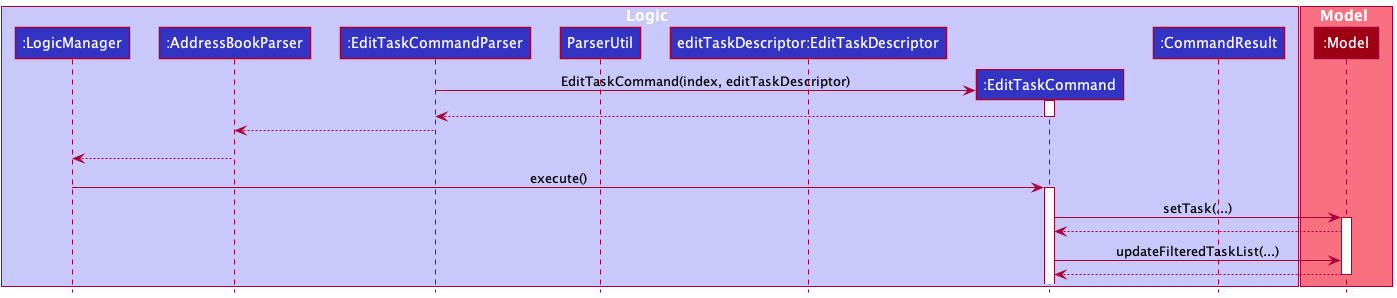

The diagram above was rendered by PlantUML. Its source (embedded in the PNG):
@startuml
!include style.puml

box Logic LOGIC_COLOR_T1
participant ":LogicManager" as LogicManager LOGIC_COLOR
participant ":AddressBookParser" as AddressBookParser LOGIC_COLOR
participant ":EditTaskCommandParser" as EditTaskCommandParser LOGIC_COLOR
participant "ParserUtil" as ParserUtil LOGIC_COLOR
participant "editTaskDescriptor:EditTaskDescriptor" as EditTaskDescriptor LOGIC_COLOR
participant ":EditTaskCommand" as EditTaskCommand LOGIC_COLOR
participant ":CommandResult" as CommandResult LOGIC_COLOR
end box

box Model MODEL_COLOR_T1
participant ":Model" as Model MODEL_COLOR
end box

' -> LogicManager : parseCommand("updatet ...")
'activate LogicManager
'
'LogicManager -> AddressBookParser : parseCommand("updatet ...")
'activate AddressBookParser
'
'create EditTaskCommandParser
'AddressBookParser -> EditTaskCommandParser
'activate EditTaskCommandParser
'
'EditTaskCommandParser --> AddressBookParser
'deactivate EditTaskCommandParser
'
'AddressBookParser -> EditTaskCommandParser : parse(...)
'activate EditTaskCommandParser
'
'EditTaskCommandParser -> ParserUtil : parseIndex(...)
'activate ParserUtil
'
'ParserUtil -> EditTaskCommandParser : index
'deactivate ParserUtil
'
'create EditTaskDescriptor
'EditTaskCommandParser -> EditTaskDescriptor
'activate EditTaskDescriptor
'
'EditTaskDescriptor --> EditTaskCommandParser
'deactivate EditTaskDescriptor
'
'opt Task name present
'    EditTaskCommandParser -> EditTaskDescriptor : setName(...)
'    activate EditTaskDescriptor
'    EditTaskDescriptor --> EditTaskCommandParser
'    deactivate EditTaskDescriptor
'end
'
'opt DateTime present
'    EditTaskCommandParser -> EditTaskDescriptor : setDate(...)
'    activate EditTaskDescriptor
'    EditTaskDescriptor --> EditTaskCommandParser
'    deactivate EditTaskDescriptor
'end
'
'opt Tag present
'EditTaskCommandParser -> ParserUtil : parseTag(...)
'activate ParserUtil
'ParserUtil -> EditTaskCommandParser : newTag
'deactivate ParserUtil
'EditTaskCommandParser -> EditTaskDescriptor : setTags(...)
'activate EditTaskDescriptor
'EditTaskDescriptor --> EditTaskCommandParser
'deactivate EditTaskDescriptor
'end

create EditTaskCommand
EditTaskCommandParser -> EditTaskCommand : EditTaskCommand(index, editTaskDescriptor)
activate EditTaskCommand

EditTaskCommand --> EditTaskCommandParser
deactivate EditTaskCommand

EditTaskCommandParser --> AddressBookParser
deactivate EditTaskCommandParser
'Hidden arrow to position the destroy marker below the end of the activation bar.
EditTaskCommandParser -[hidden]-> AddressBookParser
'destroy EditTaskCommandParser

AddressBookParser --> LogicManager
deactivate AddressBookParser

LogicManager -> EditTaskCommand : execute()
activate EditTaskCommand

EditTaskCommand -> Model : setTask(...)
activate Model

Model --> EditTaskCommand
EditTaskCommand -> Model : updateFilteredTaskList(...)
Model --> EditTaskCommand
deactivate Model

'create CommandResult
'EditTaskCommand -> CommandResult
'activate CommandResult
'
'CommandResult --> EditTaskCommand
'deactivate CommandResult
'
'EditTaskCommand --> LogicManager : result
'deactivate EditTaskCommand

'[<--LogicManager
'deactivate LogicManager
@enduml